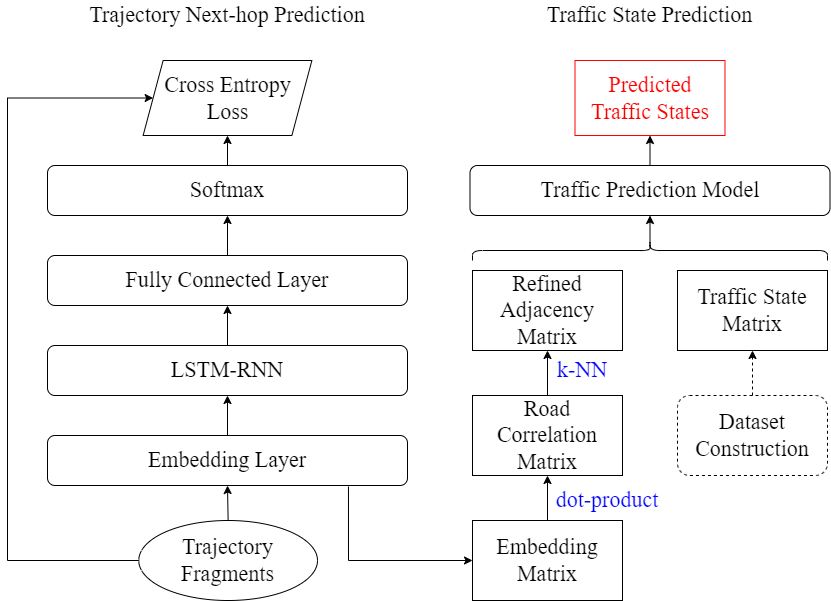

The diagram above was exported from draw.io. Its source (the exported page's mxGraphModel, read from the mxfile embedded in the PNG):
<mxGraphModel dx="1422" dy="865" grid="1" gridSize="10" guides="1" tooltips="1" connect="1" arrows="1" fold="1" page="1" pageScale="1" pageWidth="1169" pageHeight="827" math="0" shadow="0">
  <root>
    <mxCell id="0" />
    <mxCell id="1" parent="0" />
    <mxCell id="oYp20jLQbAtz1jkuSUEU-7" style="edgeStyle=orthogonalEdgeStyle;rounded=0;orthogonalLoop=1;jettySize=auto;html=1;exitX=0.5;exitY=0;exitDx=0;exitDy=0;entryX=0.5;entryY=1;entryDx=0;entryDy=0;fontFamily=Times New Roman;fontSize=22;" parent="1" source="oYp20jLQbAtz1jkuSUEU-1" target="oYp20jLQbAtz1jkuSUEU-6" edge="1">
      <mxGeometry relative="1" as="geometry" />
    </mxCell>
    <mxCell id="oYp20jLQbAtz1jkuSUEU-23" style="edgeStyle=orthogonalEdgeStyle;rounded=0;orthogonalLoop=1;jettySize=auto;html=1;exitX=0.836;exitY=1.02;exitDx=0;exitDy=0;entryX=0;entryY=0.5;entryDx=0;entryDy=0;fontFamily=Times New Roman;fontSize=22;fontColor=#0000FF;exitPerimeter=0;" parent="1" source="oYp20jLQbAtz1jkuSUEU-1" target="oYp20jLQbAtz1jkuSUEU-15" edge="1">
      <mxGeometry relative="1" as="geometry" />
    </mxCell>
    <mxCell id="oYp20jLQbAtz1jkuSUEU-1" value="&lt;font style=&quot;font-size: 22px;&quot; face=&quot;Times New Roman&quot;&gt;Embedding Layer&lt;/font&gt;" style="rounded=1;whiteSpace=wrap;html=1;fillColor=none;strokeColor=#000000;fontSize=22;" parent="1" vertex="1">
      <mxGeometry x="200" y="555" width="360" height="50" as="geometry" />
    </mxCell>
    <mxCell id="oYp20jLQbAtz1jkuSUEU-4" style="edgeStyle=orthogonalEdgeStyle;rounded=0;orthogonalLoop=1;jettySize=auto;html=1;exitX=0.5;exitY=0;exitDx=0;exitDy=0;entryX=0.5;entryY=1;entryDx=0;entryDy=0;fontFamily=Times New Roman;fontSize=20;" parent="1" source="oYp20jLQbAtz1jkuSUEU-3" target="oYp20jLQbAtz1jkuSUEU-1" edge="1">
      <mxGeometry relative="1" as="geometry" />
    </mxCell>
    <mxCell id="oYp20jLQbAtz1jkuSUEU-33" style="edgeStyle=orthogonalEdgeStyle;rounded=0;orthogonalLoop=1;jettySize=auto;html=1;exitX=0;exitY=0.5;exitDx=0;exitDy=0;entryX=0;entryY=0.5;entryDx=0;entryDy=0;fontFamily=Times New Roman;fontSize=22;fontColor=#0000FF;" parent="1" source="oYp20jLQbAtz1jkuSUEU-3" target="oYp20jLQbAtz1jkuSUEU-12" edge="1">
      <mxGeometry relative="1" as="geometry">
        <Array as="points">
          <mxPoint x="160" y="680" />
          <mxPoint x="160" y="218" />
        </Array>
      </mxGeometry>
    </mxCell>
    <mxCell id="oYp20jLQbAtz1jkuSUEU-3" value="Trajectory Fragments" style="ellipse;whiteSpace=wrap;html=1;fontFamily=Times New Roman;fontSize=22;fillColor=none;" parent="1" vertex="1">
      <mxGeometry x="291.25" y="640" width="178.75" height="80" as="geometry" />
    </mxCell>
    <mxCell id="oYp20jLQbAtz1jkuSUEU-9" style="edgeStyle=orthogonalEdgeStyle;rounded=0;orthogonalLoop=1;jettySize=auto;html=1;exitX=0.5;exitY=0;exitDx=0;exitDy=0;entryX=0.5;entryY=1;entryDx=0;entryDy=0;fontFamily=Times New Roman;fontSize=22;" parent="1" source="oYp20jLQbAtz1jkuSUEU-6" target="oYp20jLQbAtz1jkuSUEU-8" edge="1">
      <mxGeometry relative="1" as="geometry" />
    </mxCell>
    <mxCell id="oYp20jLQbAtz1jkuSUEU-6" value="&lt;font style=&quot;font-size: 22px;&quot; face=&quot;Times New Roman&quot;&gt;LSTM-RNN&lt;/font&gt;" style="rounded=1;whiteSpace=wrap;html=1;fillColor=none;strokeColor=#000000;fontSize=22;" parent="1" vertex="1">
      <mxGeometry x="200" y="465" width="360" height="50" as="geometry" />
    </mxCell>
    <mxCell id="oYp20jLQbAtz1jkuSUEU-11" style="edgeStyle=orthogonalEdgeStyle;rounded=0;orthogonalLoop=1;jettySize=auto;html=1;exitX=0.5;exitY=0;exitDx=0;exitDy=0;entryX=0.5;entryY=1;entryDx=0;entryDy=0;fontFamily=Times New Roman;fontSize=22;" parent="1" source="oYp20jLQbAtz1jkuSUEU-8" target="oYp20jLQbAtz1jkuSUEU-10" edge="1">
      <mxGeometry relative="1" as="geometry" />
    </mxCell>
    <mxCell id="oYp20jLQbAtz1jkuSUEU-8" value="&lt;font style=&quot;font-size: 22px;&quot; face=&quot;Times New Roman&quot;&gt;Fully Connected Layer&lt;/font&gt;" style="rounded=1;whiteSpace=wrap;html=1;fillColor=none;strokeColor=#000000;fontSize=22;" parent="1" vertex="1">
      <mxGeometry x="200" y="375" width="360" height="50" as="geometry" />
    </mxCell>
    <mxCell id="oYp20jLQbAtz1jkuSUEU-16" style="edgeStyle=orthogonalEdgeStyle;rounded=0;orthogonalLoop=1;jettySize=auto;html=1;exitX=0.5;exitY=0;exitDx=0;exitDy=0;entryX=0.5;entryY=1;entryDx=0;entryDy=0;fontFamily=Times New Roman;fontSize=22;" parent="1" source="oYp20jLQbAtz1jkuSUEU-10" target="oYp20jLQbAtz1jkuSUEU-12" edge="1">
      <mxGeometry relative="1" as="geometry" />
    </mxCell>
    <mxCell id="oYp20jLQbAtz1jkuSUEU-10" value="&lt;font style=&quot;font-size: 22px;&quot; face=&quot;Times New Roman&quot;&gt;Softmax&lt;/font&gt;" style="rounded=1;whiteSpace=wrap;html=1;fillColor=none;strokeColor=#000000;fontSize=22;" parent="1" vertex="1">
      <mxGeometry x="200" y="285" width="360" height="50" as="geometry" />
    </mxCell>
    <mxCell id="oYp20jLQbAtz1jkuSUEU-12" value="Cross Entropy Loss" style="shape=parallelogram;perimeter=parallelogramPerimeter;whiteSpace=wrap;html=1;fixedSize=1;fontFamily=Times New Roman;fontSize=22;fillColor=none;" parent="1" vertex="1">
      <mxGeometry x="295.63" y="180" width="168.75" height="75" as="geometry" />
    </mxCell>
    <mxCell id="oYp20jLQbAtz1jkuSUEU-19" style="edgeStyle=orthogonalEdgeStyle;rounded=0;orthogonalLoop=1;jettySize=auto;html=1;exitX=0.5;exitY=0;exitDx=0;exitDy=0;entryX=0.5;entryY=1;entryDx=0;entryDy=0;fontFamily=Times New Roman;fontSize=22;" parent="1" source="oYp20jLQbAtz1jkuSUEU-15" target="oYp20jLQbAtz1jkuSUEU-18" edge="1">
      <mxGeometry relative="1" as="geometry" />
    </mxCell>
    <mxCell id="oYp20jLQbAtz1jkuSUEU-15" value="Embedding Matrix" style="rounded=0;whiteSpace=wrap;html=1;fontFamily=Times New Roman;fontSize=22;fillColor=none;" parent="1" vertex="1">
      <mxGeometry x="625" y="640" width="150" height="80" as="geometry" />
    </mxCell>
    <mxCell id="oYp20jLQbAtz1jkuSUEU-21" style="edgeStyle=orthogonalEdgeStyle;rounded=0;orthogonalLoop=1;jettySize=auto;html=1;exitX=0.5;exitY=0;exitDx=0;exitDy=0;entryX=0.5;entryY=1;entryDx=0;entryDy=0;fontFamily=Times New Roman;fontSize=22;" parent="1" source="oYp20jLQbAtz1jkuSUEU-18" target="oYp20jLQbAtz1jkuSUEU-20" edge="1">
      <mxGeometry relative="1" as="geometry" />
    </mxCell>
    <mxCell id="oYp20jLQbAtz1jkuSUEU-18" value="Road Correlation Matrix" style="rounded=0;whiteSpace=wrap;html=1;fontFamily=Times New Roman;fontSize=22;fillColor=none;" parent="1" vertex="1">
      <mxGeometry x="625" y="515" width="150" height="80" as="geometry" />
    </mxCell>
    <mxCell id="oYp20jLQbAtz1jkuSUEU-20" value="Refined Adjacency Matrix" style="rounded=0;whiteSpace=wrap;html=1;fontFamily=Times New Roman;fontSize=22;fillColor=none;" parent="1" vertex="1">
      <mxGeometry x="625" y="390" width="150" height="80" as="geometry" />
    </mxCell>
    <mxCell id="oYp20jLQbAtz1jkuSUEU-22" value="k-NN" style="text;html=1;strokeColor=none;fillColor=none;align=center;verticalAlign=middle;whiteSpace=wrap;rounded=0;fontFamily=Times New Roman;fontSize=22;fontColor=#0000FF;" parent="1" vertex="1">
      <mxGeometry x="705" y="475" width="60" height="30" as="geometry" />
    </mxCell>
    <mxCell id="oYp20jLQbAtz1jkuSUEU-24" value="Traffic State Matrix" style="rounded=0;whiteSpace=wrap;html=1;fontFamily=Times New Roman;fontSize=22;fillColor=none;" parent="1" vertex="1">
      <mxGeometry x="830" y="390" width="150" height="80" as="geometry" />
    </mxCell>
    <mxCell id="oYp20jLQbAtz1jkuSUEU-25" value="dot-product" style="text;html=1;strokeColor=none;fillColor=none;align=center;verticalAlign=middle;whiteSpace=wrap;rounded=0;fontFamily=Times New Roman;fontSize=22;fontColor=#0000FF;" parent="1" vertex="1">
      <mxGeometry x="705" y="605" width="110" height="30" as="geometry" />
    </mxCell>
    <mxCell id="oYp20jLQbAtz1jkuSUEU-34" style="edgeStyle=orthogonalEdgeStyle;rounded=0;orthogonalLoop=1;jettySize=auto;html=1;exitX=0.5;exitY=0;exitDx=0;exitDy=0;entryX=0.5;entryY=1;entryDx=0;entryDy=0;fontFamily=Times New Roman;fontSize=22;fontColor=#0000FF;" parent="1" source="oYp20jLQbAtz1jkuSUEU-26" target="oYp20jLQbAtz1jkuSUEU-32" edge="1">
      <mxGeometry relative="1" as="geometry" />
    </mxCell>
    <mxCell id="oYp20jLQbAtz1jkuSUEU-26" value="&lt;font style=&quot;font-size: 22px;&quot; face=&quot;Times New Roman&quot;&gt;Traffic Prediction Model&lt;/font&gt;" style="rounded=1;whiteSpace=wrap;html=1;fillColor=none;strokeColor=#000000;fontSize=22;" parent="1" vertex="1">
      <mxGeometry x="622.5" y="285" width="360" height="50" as="geometry" />
    </mxCell>
    <mxCell id="oYp20jLQbAtz1jkuSUEU-31" style="edgeStyle=orthogonalEdgeStyle;rounded=0;orthogonalLoop=1;jettySize=auto;html=1;exitX=0.1;exitY=0.5;exitDx=0;exitDy=0;exitPerimeter=0;entryX=0.5;entryY=1;entryDx=0;entryDy=0;fontFamily=Times New Roman;fontSize=22;fontColor=#0000FF;" parent="1" source="oYp20jLQbAtz1jkuSUEU-29" target="oYp20jLQbAtz1jkuSUEU-26" edge="1">
      <mxGeometry relative="1" as="geometry" />
    </mxCell>
    <mxCell id="oYp20jLQbAtz1jkuSUEU-29" value="" style="shape=curlyBracket;whiteSpace=wrap;html=1;rounded=1;fontFamily=Times New Roman;fontSize=22;fontColor=#0000FF;fillColor=none;rotation=90;" parent="1" vertex="1">
      <mxGeometry x="792.5" y="192.5" width="20" height="355" as="geometry" />
    </mxCell>
    <mxCell id="oYp20jLQbAtz1jkuSUEU-32" value="Predicted Traffic States" style="rounded=0;whiteSpace=wrap;html=1;fontFamily=Times New Roman;fontSize=22;fillColor=none;fontColor=#FF0000;strokeColor=#FF0000;" parent="1" vertex="1">
      <mxGeometry x="727.5" y="180" width="150" height="75" as="geometry" />
    </mxCell>
    <mxCell id="oYp20jLQbAtz1jkuSUEU-39" style="edgeStyle=orthogonalEdgeStyle;rounded=0;orthogonalLoop=1;jettySize=auto;html=1;exitX=0.5;exitY=0;exitDx=0;exitDy=0;entryX=0.5;entryY=1;entryDx=0;entryDy=0;fontFamily=Times New Roman;fontSize=22;fontColor=#000000;endArrow=classic;endFill=1;dashed=1;" parent="1" source="oYp20jLQbAtz1jkuSUEU-36" target="oYp20jLQbAtz1jkuSUEU-24" edge="1">
      <mxGeometry relative="1" as="geometry" />
    </mxCell>
    <mxCell id="oYp20jLQbAtz1jkuSUEU-36" value="Dataset Construction" style="rounded=1;whiteSpace=wrap;html=1;fontFamily=Times New Roman;fontSize=22;fillColor=none;dashed=1;" parent="1" vertex="1">
      <mxGeometry x="830" y="515" width="150" height="80" as="geometry" />
    </mxCell>
    <mxCell id="ziN8uMdrwfPBd4HRjxpw-1" value="Trajectory Next-hop Prediction" style="text;html=1;strokeColor=none;fillColor=none;align=center;verticalAlign=middle;whiteSpace=wrap;rounded=0;fontFamily=Times New Roman;fontSize=22;fontColor=#000000;" vertex="1" parent="1">
      <mxGeometry x="235" y="120" width="290" height="30" as="geometry" />
    </mxCell>
    <mxCell id="ziN8uMdrwfPBd4HRjxpw-2" value="Traffic State Prediction" style="text;html=1;strokeColor=none;fillColor=none;align=center;verticalAlign=middle;whiteSpace=wrap;rounded=0;fontFamily=Times New Roman;fontSize=22;fontColor=#000000;" vertex="1" parent="1">
      <mxGeometry x="691.25" y="120" width="222.5" height="30" as="geometry" />
    </mxCell>
  </root>
</mxGraphModel>